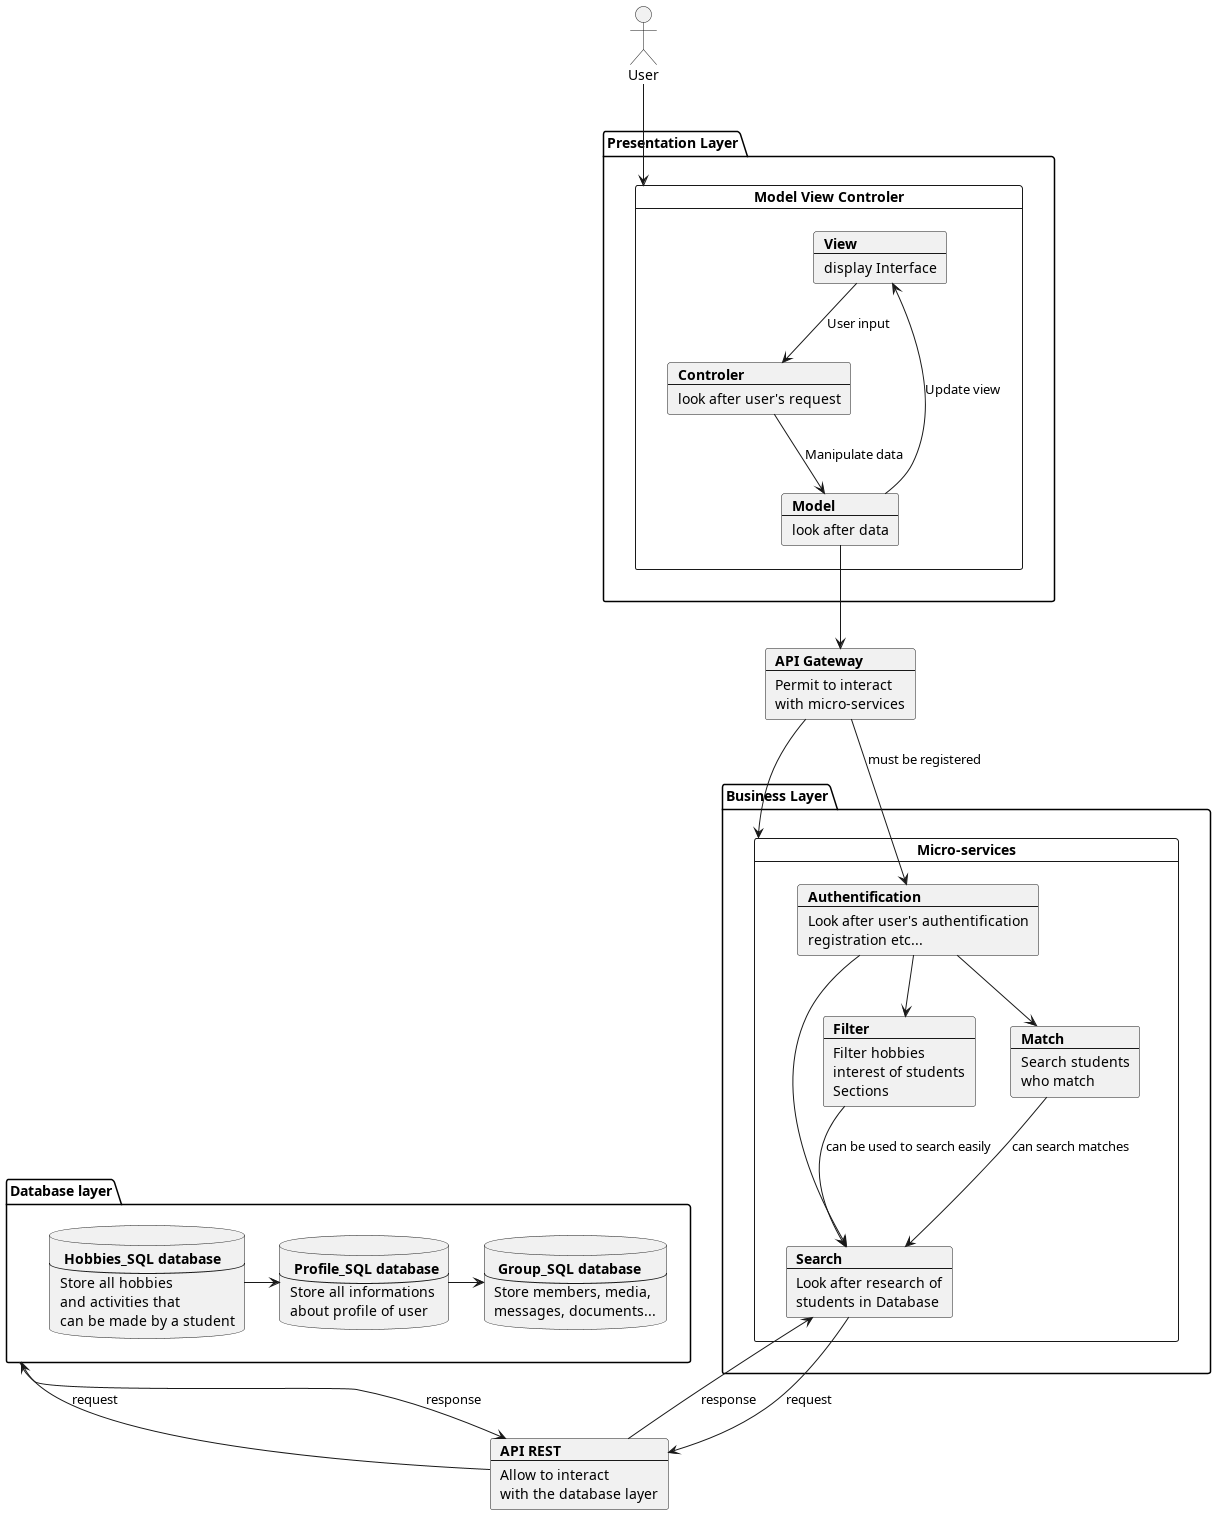

The diagram above was rendered by PlantUML. Its source (embedded in the PNG):
@startuml
actor User
package "Presentation Layer" {
card "Model View Controler" as MVC {
    card View [
    <b>View
    ----
    display Interface
    ]
    card Model [
    <b>Model
    ----
    look after data
    ]
    card Controler [
    <b>Controler
    ----
    look after user's request
    ]
    View --> Controler : User input
    Controler --> Model : Manipulate data
    Model --> View : Update view
}
}
card api [
    <b>API Gateway
    ---
    Permit to interact
    with micro-services
]
Model --> api
package "Database layer" as db {
    database user [
        <b> Profile_SQL database
        ---
        Store all informations
        about profile of user
    ]
    database hobbies [
        <b> Hobbies_SQL database
        ---
        Store all hobbies
        and activities that
        can be made by a student
    ]
    database group [
        <b> Group_SQL database
        ---
        Store members, media,
        messages, documents...
    ]
    hobbies -> user
    user -> group
}
package "Business Layer" {
card "Micro-services" as MS {
    card auth [
        <b>Authentification
        ----
        Look after user's authentification
        registration etc...
    ]
    card search [
        <b>Search
        ---
        Look after research of
        students in Database
    ]
    card filter [
        <b>Filter
        ---
        Filter hobbies
        interest of students
        Sections
    ]
    card match [
        <b>Match
        ---
        Search students
        who match
    ]

}
}
card rest [
    <b>API REST
    ---
    Allow to interact
    with the database layer
]

db --> rest: response
rest --> db: request
search --> rest: request
rest --> search: response
api --> MS

match --> search : can search matches
filter --> search : can be used to search easily
api --> auth : must be registered
auth --> search
auth --> filter
auth --> match
User --> MVC

@enduml